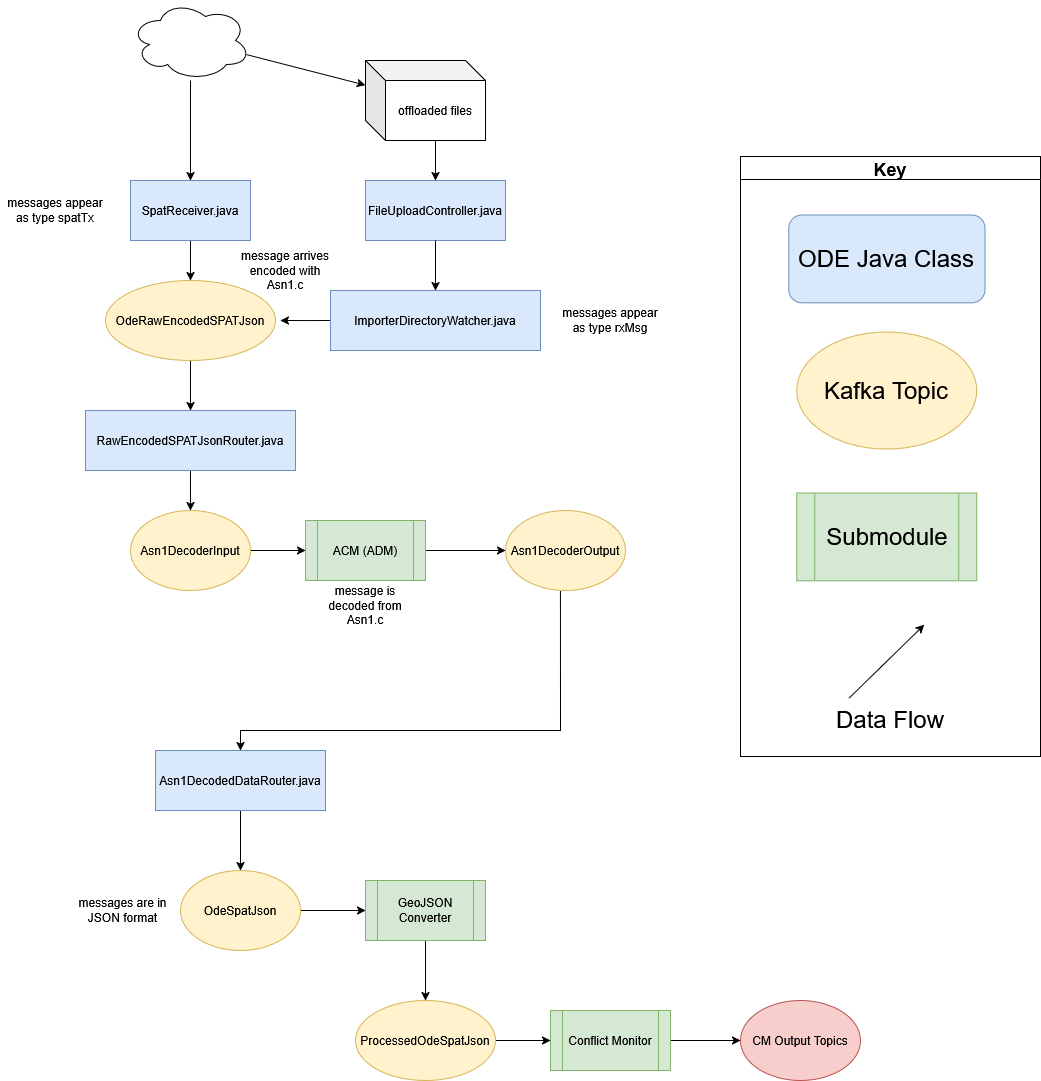

The diagram above was exported from draw.io. Its source (the exported page's mxGraphModel, read from the mxfile embedded in the PNG):
<mxGraphModel dx="2232" dy="2545" grid="1" gridSize="10" guides="1" tooltips="1" connect="1" arrows="1" fold="1" page="1" pageScale="1" pageWidth="827" pageHeight="1169" math="0" shadow="0">
  <root>
    <mxCell id="WIyWlLk6GJQsqaUBKTNV-0" />
    <mxCell id="WIyWlLk6GJQsqaUBKTNV-1" parent="WIyWlLk6GJQsqaUBKTNV-0" />
    <mxCell id="OYyFW5qYjDA_U_2kRjRC-8" style="rounded=0;orthogonalLoop=1;jettySize=auto;html=1;exitX=0.5;exitY=1;exitDx=0;exitDy=0;entryX=0.5;entryY=0;entryDx=0;entryDy=0;" parent="WIyWlLk6GJQsqaUBKTNV-1" source="8ujiRsxlkH-QBAE6qNTh-2" target="OYyFW5qYjDA_U_2kRjRC-6" edge="1">
      <mxGeometry relative="1" as="geometry">
        <Array as="points" />
        <mxPoint x="-315" y="-170" as="targetPoint" />
      </mxGeometry>
    </mxCell>
    <mxCell id="8ujiRsxlkH-QBAE6qNTh-2" value="Asn1DecodedDataRouter.java" style="rounded=0;whiteSpace=wrap;html=1;fillColor=#dae8fc;strokeColor=#6c8ebf;" parent="WIyWlLk6GJQsqaUBKTNV-1" vertex="1">
      <mxGeometry x="-405" y="-290" width="170" height="60" as="geometry" />
    </mxCell>
    <mxCell id="gxxZRGfVhdAJ79STQYsQ-20" style="edgeStyle=orthogonalEdgeStyle;rounded=0;orthogonalLoop=1;jettySize=auto;html=1;entryX=0;entryY=0.5;entryDx=0;entryDy=0;" parent="WIyWlLk6GJQsqaUBKTNV-1" source="gxxZRGfVhdAJ79STQYsQ-5" target="gxxZRGfVhdAJ79STQYsQ-19" edge="1">
      <mxGeometry relative="1" as="geometry" />
    </mxCell>
    <mxCell id="gxxZRGfVhdAJ79STQYsQ-5" value="ACM (ADM)" style="shape=process;whiteSpace=wrap;html=1;backgroundOutline=1;fillColor=#d5e8d4;strokeColor=#82b366;" parent="WIyWlLk6GJQsqaUBKTNV-1" vertex="1">
      <mxGeometry x="-255" y="-520" width="120" height="60" as="geometry" />
    </mxCell>
    <mxCell id="gxxZRGfVhdAJ79STQYsQ-18" style="edgeStyle=orthogonalEdgeStyle;rounded=0;orthogonalLoop=1;jettySize=auto;html=1;entryX=0;entryY=0.5;entryDx=0;entryDy=0;" parent="WIyWlLk6GJQsqaUBKTNV-1" source="gxxZRGfVhdAJ79STQYsQ-13" target="gxxZRGfVhdAJ79STQYsQ-5" edge="1">
      <mxGeometry relative="1" as="geometry" />
    </mxCell>
    <mxCell id="gxxZRGfVhdAJ79STQYsQ-13" value="Asn1DecoderInput" style="ellipse;whiteSpace=wrap;html=1;fillColor=#fff2cc;strokeColor=#d6b656;" parent="WIyWlLk6GJQsqaUBKTNV-1" vertex="1">
      <mxGeometry x="-430" y="-530" width="120" height="80" as="geometry" />
    </mxCell>
    <mxCell id="gxxZRGfVhdAJ79STQYsQ-19" value="Asn1DecoderOutput" style="ellipse;whiteSpace=wrap;html=1;fillColor=#fff2cc;strokeColor=#d6b656;" parent="WIyWlLk6GJQsqaUBKTNV-1" vertex="1">
      <mxGeometry x="-55" y="-530" width="120" height="80" as="geometry" />
    </mxCell>
    <mxCell id="gxxZRGfVhdAJ79STQYsQ-57" style="edgeStyle=orthogonalEdgeStyle;rounded=0;orthogonalLoop=1;jettySize=auto;html=1;entryX=0.5;entryY=0;entryDx=0;entryDy=0;" parent="WIyWlLk6GJQsqaUBKTNV-1" source="gxxZRGfVhdAJ79STQYsQ-58" target="gxxZRGfVhdAJ79STQYsQ-60" edge="1">
      <mxGeometry relative="1" as="geometry" />
    </mxCell>
    <mxCell id="gxxZRGfVhdAJ79STQYsQ-58" value="SpatReceiver.java" style="rounded=0;whiteSpace=wrap;html=1;fillColor=#dae8fc;strokeColor=#6c8ebf;" parent="WIyWlLk6GJQsqaUBKTNV-1" vertex="1">
      <mxGeometry x="-430" y="-860" width="120" height="60" as="geometry" />
    </mxCell>
    <mxCell id="_VHhroGQ1N4wH_tI7Nl9-1" style="edgeStyle=orthogonalEdgeStyle;rounded=0;orthogonalLoop=1;jettySize=auto;html=1;entryX=0.5;entryY=0;entryDx=0;entryDy=0;" parent="WIyWlLk6GJQsqaUBKTNV-1" source="gxxZRGfVhdAJ79STQYsQ-60" target="gxxZRGfVhdAJ79STQYsQ-62" edge="1">
      <mxGeometry relative="1" as="geometry">
        <mxPoint x="-370" y="-644" as="targetPoint" />
      </mxGeometry>
    </mxCell>
    <mxCell id="gxxZRGfVhdAJ79STQYsQ-60" value="OdeRawEncodedSPATJson" style="ellipse;whiteSpace=wrap;html=1;fillColor=#fff2cc;strokeColor=#d6b656;" parent="WIyWlLk6GJQsqaUBKTNV-1" vertex="1">
      <mxGeometry x="-455" y="-760" width="170" height="80" as="geometry" />
    </mxCell>
    <mxCell id="gxxZRGfVhdAJ79STQYsQ-65" style="edgeStyle=orthogonalEdgeStyle;rounded=0;orthogonalLoop=1;jettySize=auto;html=1;entryX=0.5;entryY=0;entryDx=0;entryDy=0;" parent="WIyWlLk6GJQsqaUBKTNV-1" source="gxxZRGfVhdAJ79STQYsQ-62" target="gxxZRGfVhdAJ79STQYsQ-13" edge="1">
      <mxGeometry relative="1" as="geometry" />
    </mxCell>
    <mxCell id="gxxZRGfVhdAJ79STQYsQ-62" value="RawEncodedSPATJsonRouter.java" style="rounded=0;whiteSpace=wrap;html=1;fillColor=#dae8fc;strokeColor=#6c8ebf;" parent="WIyWlLk6GJQsqaUBKTNV-1" vertex="1">
      <mxGeometry x="-475" y="-630" width="210" height="60" as="geometry" />
    </mxCell>
    <mxCell id="gxxZRGfVhdAJ79STQYsQ-108" style="edgeStyle=orthogonalEdgeStyle;rounded=0;orthogonalLoop=1;jettySize=auto;html=1;entryX=0.5;entryY=0;entryDx=0;entryDy=0;exitX=0.458;exitY=1.013;exitDx=0;exitDy=0;exitPerimeter=0;" parent="WIyWlLk6GJQsqaUBKTNV-1" source="gxxZRGfVhdAJ79STQYsQ-19" target="8ujiRsxlkH-QBAE6qNTh-2" edge="1">
      <mxGeometry relative="1" as="geometry">
        <mxPoint x="5" y="-330" as="sourcePoint" />
        <Array as="points">
          <mxPoint y="-310" />
          <mxPoint x="-320" y="-310" />
        </Array>
      </mxGeometry>
    </mxCell>
    <mxCell id="_VHhroGQ1N4wH_tI7Nl9-0" style="rounded=0;orthogonalLoop=1;jettySize=auto;html=1;" parent="WIyWlLk6GJQsqaUBKTNV-1" source="jXXAGItoZEFWX7bIlFFn-11" target="gxxZRGfVhdAJ79STQYsQ-58" edge="1">
      <mxGeometry relative="1" as="geometry" />
    </mxCell>
    <mxCell id="j4C8-tte3wrm5SZAyJzM-5" style="rounded=0;orthogonalLoop=1;jettySize=auto;html=1;" parent="WIyWlLk6GJQsqaUBKTNV-1" source="jXXAGItoZEFWX7bIlFFn-11" target="j4C8-tte3wrm5SZAyJzM-0" edge="1">
      <mxGeometry relative="1" as="geometry" />
    </mxCell>
    <mxCell id="jXXAGItoZEFWX7bIlFFn-11" value="" style="ellipse;shape=cloud;whiteSpace=wrap;html=1;" parent="WIyWlLk6GJQsqaUBKTNV-1" vertex="1">
      <mxGeometry x="-430" y="-1040" width="120" height="80" as="geometry" />
    </mxCell>
    <mxCell id="_VHhroGQ1N4wH_tI7Nl9-4" value="" style="group" parent="WIyWlLk6GJQsqaUBKTNV-1" vertex="1" connectable="0">
      <mxGeometry x="180" y="-884" width="300" height="600" as="geometry" />
    </mxCell>
    <mxCell id="_VHhroGQ1N4wH_tI7Nl9-5" value="&lt;font style=&quot;font-size: 24px&quot;&gt;Submodule&lt;/font&gt;" style="shape=process;whiteSpace=wrap;html=1;backgroundOutline=1;fillColor=#d5e8d4;strokeColor=#82b366;labelBackgroundColor=none;" parent="_VHhroGQ1N4wH_tI7Nl9-4" vertex="1">
      <mxGeometry x="56.25" y="336.5853658536585" width="180" height="87.80487804878048" as="geometry" />
    </mxCell>
    <mxCell id="_VHhroGQ1N4wH_tI7Nl9-6" value="Key" style="swimlane;labelBackgroundColor=none;fontSize=18;" parent="_VHhroGQ1N4wH_tI7Nl9-4" vertex="1">
      <mxGeometry width="299.99999999999994" height="600" as="geometry" />
    </mxCell>
    <mxCell id="_VHhroGQ1N4wH_tI7Nl9-8" value="" style="endArrow=classic;html=1;rounded=0;labelBackgroundColor=none;" parent="_VHhroGQ1N4wH_tI7Nl9-6" edge="1">
      <mxGeometry width="50" height="50" relative="1" as="geometry">
        <mxPoint x="108.75" y="541.4634146341463" as="sourcePoint" />
        <mxPoint x="183.74999999999997" y="468.29268292682923" as="targetPoint" />
      </mxGeometry>
    </mxCell>
    <mxCell id="_VHhroGQ1N4wH_tI7Nl9-9" value="&lt;font style=&quot;font-size: 24px&quot;&gt;Kafka Topic&lt;/font&gt;" style="ellipse;whiteSpace=wrap;html=1;fillColor=#fff2cc;strokeColor=#d6b656;labelBackgroundColor=none;" parent="_VHhroGQ1N4wH_tI7Nl9-6" vertex="1">
      <mxGeometry x="56.25" y="175.60975609756096" width="180" height="117.07317073170731" as="geometry" />
    </mxCell>
    <mxCell id="_VHhroGQ1N4wH_tI7Nl9-10" value="&lt;font style=&quot;font-size: 24px&quot;&gt;ODE Java Class&lt;/font&gt;" style="rounded=1;whiteSpace=wrap;html=1;fillColor=#dae8fc;strokeColor=#6c8ebf;labelBackgroundColor=none;" parent="_VHhroGQ1N4wH_tI7Nl9-6" vertex="1">
      <mxGeometry x="48.13" y="58.54" width="196.25" height="87.8" as="geometry" />
    </mxCell>
    <mxCell id="waAwy8PdT1XQP8kkjFfq-7" style="rounded=0;orthogonalLoop=1;jettySize=auto;html=1;exitX=1;exitY=0.5;exitDx=0;exitDy=0;entryX=0;entryY=0.5;entryDx=0;entryDy=0;" parent="WIyWlLk6GJQsqaUBKTNV-1" source="OYyFW5qYjDA_U_2kRjRC-6" target="waAwy8PdT1XQP8kkjFfq-1" edge="1">
      <mxGeometry relative="1" as="geometry" />
    </mxCell>
    <mxCell id="OYyFW5qYjDA_U_2kRjRC-6" value="OdeSpatJson" style="ellipse;whiteSpace=wrap;html=1;fillColor=#fff2cc;strokeColor=#d6b656;" parent="WIyWlLk6GJQsqaUBKTNV-1" vertex="1">
      <mxGeometry x="-380" y="-170" width="120" height="80" as="geometry" />
    </mxCell>
    <mxCell id="Tbv0-RBwRGpsFKKv6rkh-2" value="message is decoded from Asn1.c" style="text;html=1;strokeColor=none;fillColor=none;align=center;verticalAlign=middle;whiteSpace=wrap;rounded=0;" parent="WIyWlLk6GJQsqaUBKTNV-1" vertex="1">
      <mxGeometry x="-250" y="-460" width="110" height="50" as="geometry" />
    </mxCell>
    <mxCell id="Tbv0-RBwRGpsFKKv6rkh-4" value="&lt;font style=&quot;font-size: 24px&quot;&gt;Data Flow&lt;/font&gt;" style="text;html=1;strokeColor=none;fillColor=none;align=center;verticalAlign=middle;whiteSpace=wrap;rounded=0;labelBackgroundColor=none;" parent="WIyWlLk6GJQsqaUBKTNV-1" vertex="1">
      <mxGeometry x="270" y="-342.53999999999996" width="120" height="43.9" as="geometry" />
    </mxCell>
    <mxCell id="Tbv0-RBwRGpsFKKv6rkh-8" value="messages are in JSON format" style="text;html=1;strokeColor=none;fillColor=none;align=center;verticalAlign=middle;whiteSpace=wrap;rounded=0;" parent="WIyWlLk6GJQsqaUBKTNV-1" vertex="1">
      <mxGeometry x="-490" y="-155" width="105" height="50" as="geometry" />
    </mxCell>
    <mxCell id="waAwy8PdT1XQP8kkjFfq-0" style="edgeStyle=orthogonalEdgeStyle;rounded=0;orthogonalLoop=1;jettySize=auto;html=1;" parent="WIyWlLk6GJQsqaUBKTNV-1" source="waAwy8PdT1XQP8kkjFfq-1" target="waAwy8PdT1XQP8kkjFfq-6" edge="1">
      <mxGeometry relative="1" as="geometry" />
    </mxCell>
    <mxCell id="waAwy8PdT1XQP8kkjFfq-1" value="GeoJSON Converter" style="shape=process;whiteSpace=wrap;html=1;backgroundOutline=1;fillColor=#d5e8d4;strokeColor=#82b366;" parent="WIyWlLk6GJQsqaUBKTNV-1" vertex="1">
      <mxGeometry x="-195" y="-160" width="120" height="60" as="geometry" />
    </mxCell>
    <mxCell id="waAwy8PdT1XQP8kkjFfq-2" style="edgeStyle=none;rounded=0;orthogonalLoop=1;jettySize=auto;html=1;exitX=1;exitY=0.5;exitDx=0;exitDy=0;" parent="WIyWlLk6GJQsqaUBKTNV-1" source="waAwy8PdT1XQP8kkjFfq-3" target="waAwy8PdT1XQP8kkjFfq-4" edge="1">
      <mxGeometry relative="1" as="geometry">
        <mxPoint x="130" as="sourcePoint" />
      </mxGeometry>
    </mxCell>
    <mxCell id="waAwy8PdT1XQP8kkjFfq-3" value="Conflict Monitor" style="shape=process;whiteSpace=wrap;html=1;backgroundOutline=1;fillColor=#d5e8d4;strokeColor=#82b366;" parent="WIyWlLk6GJQsqaUBKTNV-1" vertex="1">
      <mxGeometry x="-10" y="-30" width="120" height="60" as="geometry" />
    </mxCell>
    <mxCell id="waAwy8PdT1XQP8kkjFfq-4" value="CM Output Topics" style="ellipse;whiteSpace=wrap;html=1;fillColor=#f8cecc;strokeColor=#b85450;" parent="WIyWlLk6GJQsqaUBKTNV-1" vertex="1">
      <mxGeometry x="180" y="-40" width="120" height="80" as="geometry" />
    </mxCell>
    <mxCell id="waAwy8PdT1XQP8kkjFfq-5" style="edgeStyle=orthogonalEdgeStyle;rounded=0;orthogonalLoop=1;jettySize=auto;html=1;" parent="WIyWlLk6GJQsqaUBKTNV-1" source="waAwy8PdT1XQP8kkjFfq-6" target="waAwy8PdT1XQP8kkjFfq-3" edge="1">
      <mxGeometry relative="1" as="geometry" />
    </mxCell>
    <mxCell id="waAwy8PdT1XQP8kkjFfq-6" value="ProcessedOdeSpatJson" style="ellipse;whiteSpace=wrap;html=1;fillColor=#fff2cc;strokeColor=#d6b656;" parent="WIyWlLk6GJQsqaUBKTNV-1" vertex="1">
      <mxGeometry x="-205" y="-40" width="140" height="80" as="geometry" />
    </mxCell>
    <mxCell id="IG-z-BRtjS6SDwSW-aUZ-1" style="edgeStyle=orthogonalEdgeStyle;rounded=0;orthogonalLoop=1;jettySize=auto;html=1;exitX=0;exitY=0;exitDx=70;exitDy=80;exitPerimeter=0;entryX=0.5;entryY=0;entryDx=0;entryDy=0;" parent="WIyWlLk6GJQsqaUBKTNV-1" source="j4C8-tte3wrm5SZAyJzM-0" target="j4C8-tte3wrm5SZAyJzM-2" edge="1">
      <mxGeometry relative="1" as="geometry" />
    </mxCell>
    <mxCell id="j4C8-tte3wrm5SZAyJzM-0" value="offloaded files" style="shape=cube;whiteSpace=wrap;html=1;boundedLbl=1;backgroundOutline=1;darkOpacity=0.05;darkOpacity2=0.1;" parent="WIyWlLk6GJQsqaUBKTNV-1" vertex="1">
      <mxGeometry x="-195" y="-980" width="120" height="80" as="geometry" />
    </mxCell>
    <mxCell id="j4C8-tte3wrm5SZAyJzM-2" value="FileUploadController.java" style="rounded=0;whiteSpace=wrap;html=1;fillColor=#dae8fc;strokeColor=#6c8ebf;" parent="WIyWlLk6GJQsqaUBKTNV-1" vertex="1">
      <mxGeometry x="-195" y="-860" width="140" height="60" as="geometry" />
    </mxCell>
    <mxCell id="j4C8-tte3wrm5SZAyJzM-3" style="rounded=0;orthogonalLoop=1;jettySize=auto;html=1;" parent="WIyWlLk6GJQsqaUBKTNV-1" source="j4C8-tte3wrm5SZAyJzM-2" target="j4C8-tte3wrm5SZAyJzM-4" edge="1">
      <mxGeometry relative="1" as="geometry" />
    </mxCell>
    <mxCell id="IG-z-BRtjS6SDwSW-aUZ-0" style="edgeStyle=orthogonalEdgeStyle;rounded=0;orthogonalLoop=1;jettySize=auto;html=1;exitX=0;exitY=0.5;exitDx=0;exitDy=0;" parent="WIyWlLk6GJQsqaUBKTNV-1" source="j4C8-tte3wrm5SZAyJzM-4" edge="1">
      <mxGeometry relative="1" as="geometry">
        <mxPoint x="-280" y="-720" as="targetPoint" />
      </mxGeometry>
    </mxCell>
    <mxCell id="j4C8-tte3wrm5SZAyJzM-4" value="ImporterDirectoryWatcher.java" style="rounded=0;whiteSpace=wrap;html=1;fillColor=#dae8fc;strokeColor=#6c8ebf;" parent="WIyWlLk6GJQsqaUBKTNV-1" vertex="1">
      <mxGeometry x="-230" y="-750" width="210" height="60" as="geometry" />
    </mxCell>
    <mxCell id="j4C8-tte3wrm5SZAyJzM-9" value="&lt;span&gt;message arrives encoded with Asn1.c&lt;/span&gt;" style="text;html=1;strokeColor=none;fillColor=none;align=center;verticalAlign=middle;whiteSpace=wrap;rounded=0;" parent="WIyWlLk6GJQsqaUBKTNV-1" vertex="1">
      <mxGeometry x="-320" y="-800" width="90" height="60" as="geometry" />
    </mxCell>
    <mxCell id="vtumbbPuqQhVw0qxDa0u-1" value="messages appear as type rxMsg" style="text;html=1;strokeColor=none;fillColor=none;align=center;verticalAlign=middle;whiteSpace=wrap;rounded=0;" vertex="1" parent="WIyWlLk6GJQsqaUBKTNV-1">
      <mxGeometry x="-5" y="-750" width="110" height="60" as="geometry" />
    </mxCell>
    <mxCell id="vtumbbPuqQhVw0qxDa0u-2" value="messages appear as type spatTx" style="text;html=1;strokeColor=none;fillColor=none;align=center;verticalAlign=middle;whiteSpace=wrap;rounded=0;" vertex="1" parent="WIyWlLk6GJQsqaUBKTNV-1">
      <mxGeometry x="-560" y="-860" width="110" height="60" as="geometry" />
    </mxCell>
  </root>
</mxGraphModel>